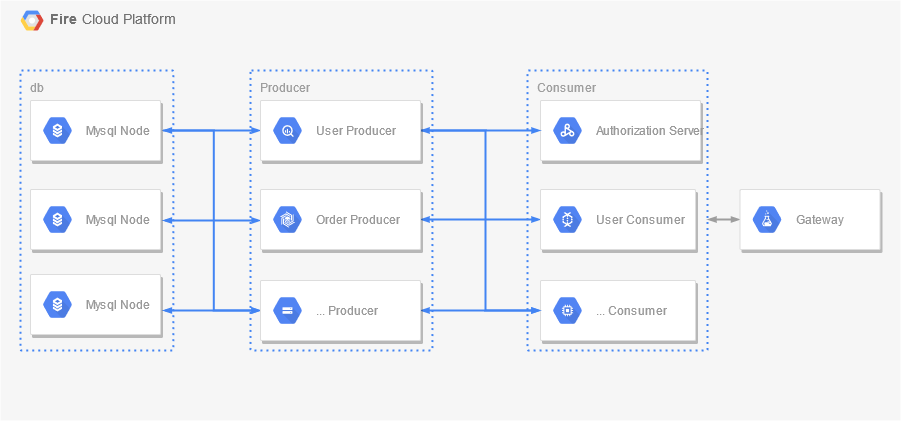

The diagram above was exported from draw.io. Its source (the exported page's mxGraphModel, read from the mxfile embedded in the PNG):
<mxGraphModel dx="1038" dy="491" grid="1" gridSize="10" guides="1" tooltips="1" connect="1" arrows="1" fold="1" page="1" pageScale="1" pageWidth="1169" pageHeight="827" background="#ffffff" math="0" shadow="0">
  <root>
    <mxCell id="0" />
    <mxCell id="1" parent="0" />
    <mxCell id="14" value="&lt;b&gt;Fire &lt;/b&gt;Cloud Platform" style="fillColor=#F6F6F6;strokeColor=none;shadow=0;gradientColor=none;fontSize=14;align=left;spacing=10;fontColor=#717171;9E9E9E;verticalAlign=top;spacingTop=-4;fontStyle=0;spacingLeft=40;html=1;" parent="1" vertex="1">
      <mxGeometry y="110" width="900" height="420" as="geometry" />
    </mxCell>
    <mxCell id="15" value="" style="shape=mxgraph.gcp2.google_cloud_platform;fillColor=#F6F6F6;strokeColor=none;shadow=0;gradientColor=none;" parent="14" vertex="1">
      <mxGeometry width="23" height="20" relative="1" as="geometry">
        <mxPoint x="20" y="10" as="offset" />
      </mxGeometry>
    </mxCell>
    <mxCell id="InFU4xpgnafg3AY6b5O7-691" value="db" style="rounded=1;absoluteArcSize=1;arcSize=2;html=1;strokeColor=#4284F3;gradientColor=none;shadow=0;dashed=1;fontSize=12;fontColor=#9E9E9E;align=left;verticalAlign=top;spacing=10;spacingTop=-4;fillColor=none;dashPattern=1 2;strokeWidth=2;" parent="14" vertex="1">
      <mxGeometry x="20.003384183059023" y="70" width="152.8301886792453" height="280" as="geometry" />
    </mxCell>
    <mxCell id="InFU4xpgnafg3AY6b5O7-698" style="edgeStyle=orthogonalEdgeStyle;rounded=0;html=1;labelBackgroundColor=none;startFill=1;startSize=4;endArrow=blockThin;endFill=1;endSize=4;jettySize=auto;orthogonalLoop=1;strokeColor=#4284F3;strokeWidth=2;fontSize=12;fontColor=#000000;align=center;dashed=0;" parent="14" edge="1">
      <mxGeometry relative="1" as="geometry">
        <mxPoint x="162.404853472501" y="130" as="sourcePoint" />
        <mxPoint x="260.0463629064633" y="130" as="targetPoint" />
      </mxGeometry>
    </mxCell>
    <mxCell id="InFU4xpgnafg3AY6b5O7-699" style="edgeStyle=orthogonalEdgeStyle;rounded=0;html=1;labelBackgroundColor=none;startFill=1;startSize=4;endArrow=blockThin;endFill=1;endSize=4;jettySize=auto;orthogonalLoop=1;strokeColor=#4284F3;strokeWidth=2;fontSize=12;fontColor=#000000;align=center;dashed=0;startArrow=blockThin;" parent="14" edge="1">
      <mxGeometry relative="1" as="geometry">
        <mxPoint x="162.404853472501" y="220" as="sourcePoint" />
        <mxPoint x="260.0463629064633" y="220" as="targetPoint" />
      </mxGeometry>
    </mxCell>
    <mxCell id="InFU4xpgnafg3AY6b5O7-700" style="edgeStyle=orthogonalEdgeStyle;rounded=0;html=1;labelBackgroundColor=none;startFill=1;startSize=4;endArrow=blockThin;endFill=1;endSize=4;jettySize=auto;orthogonalLoop=1;strokeColor=#4284F3;strokeWidth=2;fontSize=12;fontColor=#000000;align=center;dashed=0;startArrow=blockThin;" parent="14" edge="1">
      <mxGeometry relative="1" as="geometry">
        <Array as="points">
          <mxPoint x="213.3482496989161" y="130" />
          <mxPoint x="213.3482496989161" y="310" />
        </Array>
        <mxPoint x="162.404853472501" y="130" as="sourcePoint" />
        <mxPoint x="260.0463629064633" y="310" as="targetPoint" />
      </mxGeometry>
    </mxCell>
    <mxCell id="InFU4xpgnafg3AY6b5O7-701" style="edgeStyle=orthogonalEdgeStyle;rounded=0;html=1;labelBackgroundColor=none;startFill=1;startSize=4;endArrow=blockThin;endFill=1;endSize=4;jettySize=auto;orthogonalLoop=1;strokeColor=#4284F3;strokeWidth=2;fontSize=12;fontColor=#000000;align=center;dashed=0;startArrow=blockThin;" parent="14" edge="1">
      <mxGeometry relative="1" as="geometry">
        <mxPoint x="162.404853472501" y="310" as="sourcePoint" />
        <mxPoint x="260.0463629064633" y="310" as="targetPoint" />
      </mxGeometry>
    </mxCell>
    <mxCell id="653" value="Producer" style="rounded=1;absoluteArcSize=1;arcSize=2;html=1;strokeColor=#4284F3;gradientColor=none;shadow=0;dashed=1;fontSize=12;fontColor=#9E9E9E;align=left;verticalAlign=top;spacing=10;spacingTop=-4;fillColor=none;dashPattern=1 2;strokeWidth=2;" parent="14" vertex="1">
      <mxGeometry x="249.9972340425532" y="70" width="181.91489361702128" height="280" as="geometry" />
    </mxCell>
    <mxCell id="686" value="Consumer" style="rounded=1;absoluteArcSize=1;arcSize=2;html=1;strokeColor=#4284F3;gradientColor=none;shadow=0;dashed=1;fontSize=12;fontColor=#9E9E9E;align=left;verticalAlign=top;spacing=10;spacingTop=-4;fillColor=none;dashPattern=1 2;strokeWidth=2;" parent="1" vertex="1">
      <mxGeometry x="527" y="180" width="180" height="280" as="geometry" />
    </mxCell>
    <mxCell id="688" style="edgeStyle=orthogonalEdgeStyle;rounded=0;html=1;labelBackgroundColor=none;startFill=1;startSize=4;endArrow=blockThin;endFill=1;endSize=4;jettySize=auto;orthogonalLoop=1;strokeColor=#4284F3;strokeWidth=2;fontSize=12;fontColor=#000000;align=center;dashed=0;startArrow=blockThin;" parent="1" source="669" target="677" edge="1">
      <mxGeometry relative="1" as="geometry" />
    </mxCell>
    <mxCell id="669" value="" style="strokeColor=#dddddd;fillColor=#ffffff;shadow=1;strokeWidth=1;rounded=1;absoluteArcSize=1;arcSize=2;fontSize=10;fontColor=#9E9E9E;align=center;html=1;" parent="1" vertex="1">
      <mxGeometry x="260" y="299" width="160" height="60" as="geometry" />
    </mxCell>
    <mxCell id="670" value="Order Producer" style="dashed=0;connectable=0;html=1;fillColor=#5184F3;strokeColor=none;shape=mxgraph.gcp2.hexIcon;prIcon=cloud_bigtable;part=1;labelPosition=right;verticalLabelPosition=middle;align=left;verticalAlign=middle;spacingLeft=5;fontColor=#999999;fontSize=12;" parent="669" vertex="1">
      <mxGeometry y="0.5" width="44" height="39" relative="1" as="geometry">
        <mxPoint x="5" y="-19.5" as="offset" />
      </mxGeometry>
    </mxCell>
    <mxCell id="689" style="edgeStyle=orthogonalEdgeStyle;rounded=0;html=1;labelBackgroundColor=none;startFill=1;startSize=4;endArrow=blockThin;endFill=1;endSize=4;jettySize=auto;orthogonalLoop=1;strokeColor=#4284F3;strokeWidth=2;fontSize=12;fontColor=#000000;align=center;dashed=0;startArrow=blockThin;" parent="1" source="673" target="679" edge="1">
      <mxGeometry relative="1" as="geometry" />
    </mxCell>
    <mxCell id="673" value="" style="strokeColor=#dddddd;fillColor=#ffffff;shadow=1;strokeWidth=1;rounded=1;absoluteArcSize=1;arcSize=2;fontSize=10;fontColor=#9E9E9E;align=center;html=1;" parent="1" vertex="1">
      <mxGeometry x="260" y="390" width="160" height="60" as="geometry" />
    </mxCell>
    <mxCell id="674" value="... Producer" style="dashed=0;connectable=0;html=1;fillColor=#5184F3;strokeColor=none;shape=mxgraph.gcp2.hexIcon;prIcon=cloud_storage;part=1;labelPosition=right;verticalLabelPosition=middle;align=left;verticalAlign=middle;spacingLeft=5;fontColor=#999999;fontSize=12;" parent="673" vertex="1">
      <mxGeometry y="0.5" width="44" height="39" relative="1" as="geometry">
        <mxPoint x="5" y="-19.5" as="offset" />
      </mxGeometry>
    </mxCell>
    <mxCell id="675" value="" style="strokeColor=#dddddd;fillColor=#ffffff;shadow=1;strokeWidth=1;rounded=1;absoluteArcSize=1;arcSize=2;fontSize=10;fontColor=#9E9E9E;align=center;html=1;" parent="1" vertex="1">
      <mxGeometry x="540" y="210" width="160" height="60" as="geometry" />
    </mxCell>
    <mxCell id="676" value="Authorization Server" style="dashed=0;connectable=0;html=1;fillColor=#5184F3;strokeColor=none;shape=mxgraph.gcp2.hexIcon;prIcon=cloud_dataproc;part=1;labelPosition=right;verticalLabelPosition=middle;align=left;verticalAlign=middle;spacingLeft=5;fontColor=#999999;fontSize=12;" parent="675" vertex="1">
      <mxGeometry y="0.5" width="44" height="39" relative="1" as="geometry">
        <mxPoint x="5" y="-19.5" as="offset" />
      </mxGeometry>
    </mxCell>
    <mxCell id="690" style="edgeStyle=orthogonalEdgeStyle;rounded=0;html=1;labelBackgroundColor=none;startFill=1;startSize=4;endArrow=blockThin;endFill=1;endSize=4;jettySize=auto;orthogonalLoop=1;strokeColor=#9E9E9E;strokeWidth=2;fontSize=12;fontColor=#000000;align=center;dashed=0;startArrow=blockThin;" parent="1" source="686" target="681" edge="1">
      <mxGeometry relative="1" as="geometry">
        <Array as="points">
          <mxPoint x="715" y="329" />
          <mxPoint x="715" y="329" />
        </Array>
      </mxGeometry>
    </mxCell>
    <mxCell id="677" value="" style="strokeColor=#dddddd;fillColor=#ffffff;shadow=1;strokeWidth=1;rounded=1;absoluteArcSize=1;arcSize=2;fontSize=10;fontColor=#9E9E9E;align=center;html=1;" parent="1" vertex="1">
      <mxGeometry x="540" y="299" width="155" height="60" as="geometry" />
    </mxCell>
    <mxCell id="678" value="User Consumer" style="dashed=0;connectable=0;html=1;fillColor=#5184F3;strokeColor=none;shape=mxgraph.gcp2.hexIcon;prIcon=cloud_dataflow;part=1;labelPosition=right;verticalLabelPosition=middle;align=left;verticalAlign=middle;spacingLeft=5;fontColor=#999999;fontSize=12;" parent="677" vertex="1">
      <mxGeometry y="0.5" width="44" height="39" relative="1" as="geometry">
        <mxPoint x="5" y="-19.5" as="offset" />
      </mxGeometry>
    </mxCell>
    <mxCell id="679" value="" style="strokeColor=#dddddd;fillColor=#ffffff;shadow=1;strokeWidth=1;rounded=1;absoluteArcSize=1;arcSize=2;fontSize=10;fontColor=#9E9E9E;align=center;html=1;" parent="1" vertex="1">
      <mxGeometry x="540" y="390" width="155" height="60" as="geometry" />
    </mxCell>
    <mxCell id="680" value="... Consumer" style="dashed=0;connectable=0;html=1;fillColor=#5184F3;strokeColor=none;shape=mxgraph.gcp2.hexIcon;prIcon=compute_engine;part=1;labelPosition=right;verticalLabelPosition=middle;align=left;verticalAlign=middle;spacingLeft=5;fontColor=#999999;fontSize=12;" parent="679" vertex="1">
      <mxGeometry y="0.5" width="44" height="39" relative="1" as="geometry">
        <mxPoint x="5" y="-19.5" as="offset" />
      </mxGeometry>
    </mxCell>
    <mxCell id="681" value="" style="strokeColor=#dddddd;fillColor=#ffffff;shadow=1;strokeWidth=1;rounded=1;absoluteArcSize=1;arcSize=2;fontSize=10;fontColor=#9E9E9E;align=center;html=1;" parent="1" vertex="1">
      <mxGeometry x="739.5" y="299" width="140" height="60" as="geometry" />
    </mxCell>
    <mxCell id="682" value="Gateway" style="dashed=0;connectable=0;html=1;fillColor=#5184F3;strokeColor=none;shape=mxgraph.gcp2.hexIcon;prIcon=cloud_datalab;part=1;labelPosition=right;verticalLabelPosition=middle;align=left;verticalAlign=middle;spacingLeft=5;fontColor=#999999;fontSize=12;" parent="681" vertex="1">
      <mxGeometry y="0.5" width="44" height="39" relative="1" as="geometry">
        <mxPoint x="5" y="-19.5" as="offset" />
      </mxGeometry>
    </mxCell>
    <mxCell id="687" style="edgeStyle=orthogonalEdgeStyle;rounded=0;html=1;labelBackgroundColor=none;startFill=1;startSize=4;endArrow=blockThin;endFill=1;endSize=4;jettySize=auto;orthogonalLoop=1;strokeColor=#4284F3;strokeWidth=2;fontSize=12;fontColor=#000000;align=center;dashed=0;" parent="1" source="684" target="675" edge="1">
      <mxGeometry relative="1" as="geometry" />
    </mxCell>
    <mxCell id="691" style="edgeStyle=orthogonalEdgeStyle;rounded=0;html=1;labelBackgroundColor=none;startFill=1;startSize=4;endArrow=blockThin;endFill=1;endSize=4;jettySize=auto;orthogonalLoop=1;strokeColor=#4284F3;strokeWidth=2;fontSize=12;fontColor=#000000;align=center;dashed=0;startArrow=blockThin;" parent="1" source="684" target="679" edge="1">
      <mxGeometry relative="1" as="geometry">
        <Array as="points">
          <mxPoint x="485" y="240" />
          <mxPoint x="485" y="420" />
        </Array>
      </mxGeometry>
    </mxCell>
    <mxCell id="684" value="" style="strokeColor=#dddddd;fillColor=#ffffff;shadow=1;strokeWidth=1;rounded=1;absoluteArcSize=1;arcSize=2;fontSize=10;fontColor=#9E9E9E;align=center;html=1;" parent="1" vertex="1">
      <mxGeometry x="260" y="210" width="160" height="60" as="geometry" />
    </mxCell>
    <mxCell id="685" value="User Producer" style="dashed=0;connectable=0;html=1;fillColor=#5184F3;strokeColor=none;shape=mxgraph.gcp2.hexIcon;prIcon=bigquery;part=1;labelPosition=right;verticalLabelPosition=middle;align=left;verticalAlign=middle;spacingLeft=5;fontColor=#999999;fontSize=12;" parent="684" vertex="1">
      <mxGeometry y="0.5" width="44" height="39" relative="1" as="geometry">
        <mxPoint x="5" y="-19.5" as="offset" />
      </mxGeometry>
    </mxCell>
    <mxCell id="InFU4xpgnafg3AY6b5O7-692" value="" style="strokeColor=#dddddd;shadow=1;strokeWidth=1;rounded=1;absoluteArcSize=1;arcSize=2;" parent="1" vertex="1">
      <mxGeometry x="30" y="210" width="130" height="60" as="geometry" />
    </mxCell>
    <mxCell id="InFU4xpgnafg3AY6b5O7-693" value="Mysql Node" style="dashed=0;connectable=0;html=1;fillColor=#5184F3;strokeColor=none;shape=mxgraph.gcp2.hexIcon;prIcon=cloud_sql;part=1;labelPosition=right;verticalLabelPosition=middle;align=left;verticalAlign=middle;spacingLeft=5;fontColor=#999999;fontSize=12;" parent="InFU4xpgnafg3AY6b5O7-692" vertex="1">
      <mxGeometry y="0.5" width="44" height="39" relative="1" as="geometry">
        <mxPoint x="5" y="-19.5" as="offset" />
      </mxGeometry>
    </mxCell>
    <mxCell id="InFU4xpgnafg3AY6b5O7-694" value="" style="strokeColor=#dddddd;shadow=1;strokeWidth=1;rounded=1;absoluteArcSize=1;arcSize=2;" parent="1" vertex="1">
      <mxGeometry x="30" y="299" width="130" height="60" as="geometry" />
    </mxCell>
    <mxCell id="InFU4xpgnafg3AY6b5O7-695" value="Mysql Node" style="dashed=0;connectable=0;html=1;fillColor=#5184F3;strokeColor=none;shape=mxgraph.gcp2.hexIcon;prIcon=cloud_sql;part=1;labelPosition=right;verticalLabelPosition=middle;align=left;verticalAlign=middle;spacingLeft=5;fontColor=#999999;fontSize=12;" parent="InFU4xpgnafg3AY6b5O7-694" vertex="1">
      <mxGeometry y="0.5" width="44" height="39" relative="1" as="geometry">
        <mxPoint x="5" y="-19.5" as="offset" />
      </mxGeometry>
    </mxCell>
    <mxCell id="InFU4xpgnafg3AY6b5O7-696" value="" style="strokeColor=#dddddd;shadow=1;strokeWidth=1;rounded=1;absoluteArcSize=1;arcSize=2;" parent="1" vertex="1">
      <mxGeometry x="30" y="384" width="130" height="60" as="geometry" />
    </mxCell>
    <mxCell id="InFU4xpgnafg3AY6b5O7-697" value="Mysql Node" style="dashed=0;connectable=0;html=1;fillColor=#5184F3;strokeColor=none;shape=mxgraph.gcp2.hexIcon;prIcon=cloud_sql;part=1;labelPosition=right;verticalLabelPosition=middle;align=left;verticalAlign=middle;spacingLeft=5;fontColor=#999999;fontSize=12;" parent="InFU4xpgnafg3AY6b5O7-696" vertex="1">
      <mxGeometry y="0.5" width="44" height="39" relative="1" as="geometry">
        <mxPoint x="5" y="-19.5" as="offset" />
      </mxGeometry>
    </mxCell>
  </root>
</mxGraphModel>